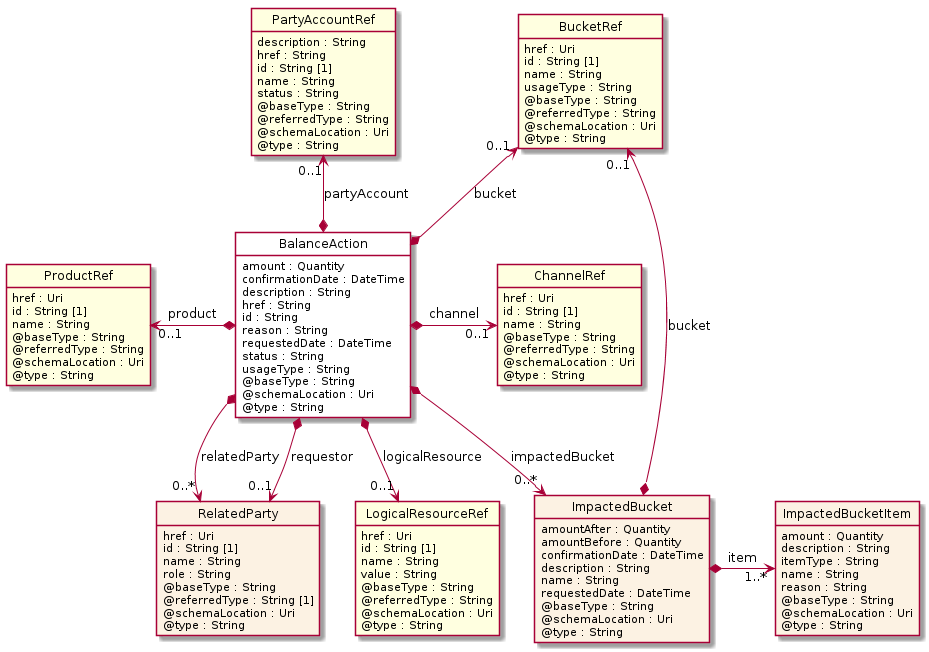

The diagram above was rendered by PlantUML. Its source (embedded in the PNG):
@startuml
hide circle
hide methods
hide stereotype
show <<Enumeration>> stereotype
skinparam class {
   BackgroundColor<<Enumeration>> #E6F5F7
   BackgroundColor<<Ref>> #FFFFE0
   BackgroundColor<<Pivot>> #FFFFFFF
   BackgroundColor<<SimpleType>> #E2F0DA
   BackgroundColor #FCF2E3
}

class BalanceAction <<Pivot>> {
    amount : Quantity
    confirmationDate : DateTime
    description : String
    href : String
    id : String
    reason : String
    requestedDate : DateTime
    status : String
    usageType : String
    @baseType : String
    @schemaLocation : Uri
    @type : String
}

class ImpactedBucket  {
    amountAfter : Quantity
    amountBefore : Quantity
    confirmationDate : DateTime
    description : String
    name : String
    requestedDate : DateTime
    @baseType : String
    @schemaLocation : Uri
    @type : String
}

class BucketRef  <<Ref>> {
    href : Uri
    id : String [1]
    name : String
    usageType : String
    @baseType : String
    @referredType : String
    @schemaLocation : Uri
    @type : String
}

class ImpactedBucketItem  {
    amount : Quantity
    description : String
    itemType : String
    name : String
    reason : String
    @baseType : String
    @schemaLocation : Uri
    @type : String
}

class ProductRef  <<Ref>> {
    href : Uri
    id : String [1]
    name : String
    @baseType : String
    @referredType : String
    @schemaLocation : Uri
    @type : String
}

class ChannelRef  <<Ref>> {
    href : Uri
    id : String [1]
    name : String
    @baseType : String
    @referredType : String
    @schemaLocation : Uri
    @type : String
}

class RelatedParty  {
    href : Uri
    id : String [1]
    name : String
    role : String
    @baseType : String
    @referredType : String [1]
    @schemaLocation : Uri
    @type : String
}

class LogicalResourceRef  <<Ref>> {
    href : Uri
    id : String [1]
    name : String
    value : String
    @baseType : String
    @referredType : String
    @schemaLocation : Uri
    @type : String
}

class PartyAccountRef  <<Ref>> {
    description : String
    href : String
    id : String [1]
    name : String
    status : String
    @baseType : String
    @referredType : String
    @schemaLocation : Uri
    @type : String
}

BucketRef "0..1" <--* BalanceAction : bucket

BalanceAction *-->  "0..*" ImpactedBucket : impactedBucket

ImpactedBucket *-right-> "1..*" ImpactedBucketItem : item

BucketRef "0..1" <--* ImpactedBucket : bucket

ProductRef "0..1" <-left-* BalanceAction : product

BalanceAction *-right-> "0..1" ChannelRef : channel

PartyAccountRef "0..1" <--* BalanceAction : partyAccount

BalanceAction *-->  "0..1" LogicalResourceRef : logicalResource

LogicalResourceRef -right[hidden]-> ImpactedBucket

BalanceAction *-->  "0..*" RelatedParty : relatedParty

BalanceAction *-->  "0..1" RelatedParty : requestor

RelatedParty -right[hidden]-> LogicalResourceRef

@enduml